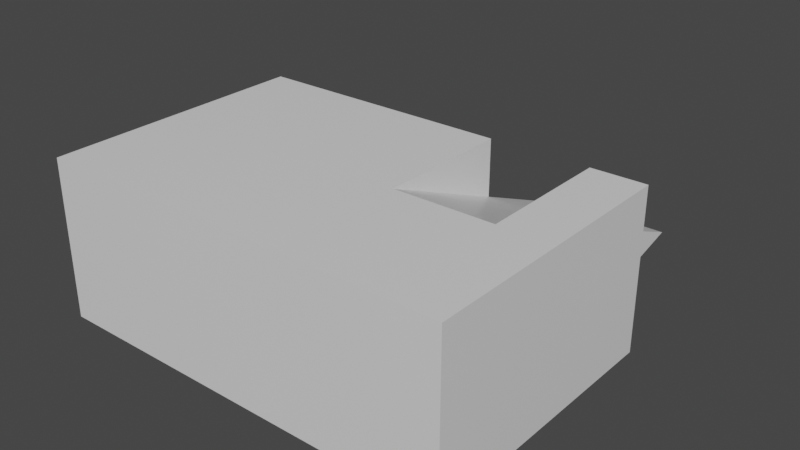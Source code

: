 # Source: platou.blend  (saved by Blender 2.90.8; exported with 4.5.12 LTS)
import bpy
from mathutils import Matrix  # noqa: F401  (used for matrix-valued properties, if any)

bpy.ops.wm.read_factory_settings(use_empty=True)
scene = bpy.context.scene
scene.name = 'Scene'

# ---- collections
col_collection = bpy.data.collections.new('Collection'); scene.collection.children.link(col_collection)

# ---- materials (node trees are filled in below, after node groups)
mat_material = bpy.data.materials.new('Material')
mat_material.alpha_threshold = 0.0
mat_material.use_transparent_shadow = False
mat_material.line_color = (0.0, 0.0, 0.0, 1.0)

# ---- material node trees
mat_material.use_nodes = True; mat_material.node_tree.nodes.clear()
_N = mat_material.node_tree.nodes; _L = mat_material.node_tree.links
n0 = _N.new('ShaderNodeOutputMaterial'); n0.name = 'Material Output'; n0.location = (300, 300)
n1 = _N.new('ShaderNodeBsdfPrincipled'); n1.name = 'Principled BSDF'; n1.location = (10, 300)
n1.distribution = 'GGX'
n1.subsurface_method = 'BURLEY'
n1.inputs[2].default_value = 0.4
n1.inputs[3].default_value = 1.45
n1.inputs[27].default_value = (0.0, 0.0, 0.0, 1.0)
n1.inputs[28].default_value = 1.0
_L.new(n1.outputs[0], n0.inputs[0])
n0.is_active_output = True

# ---- world
world_world = bpy.data.worlds.new('World'); scene.world = world_world
world_world.use_nodes = True; world_world.node_tree.nodes.clear()
_N = world_world.node_tree.nodes; _L = world_world.node_tree.links
n0 = _N.new('ShaderNodeOutputWorld'); n0.name = 'World Output'; n0.location = (300, 300)
n1 = _N.new('ShaderNodeBackground'); n1.name = 'Background'; n1.location = (10, 300)
n1.inputs[0].default_value = (0.05088, 0.05088, 0.05088, 1.0)
_L.new(n1.outputs[0], n0.inputs[0])
n0.is_active_output = True
world_world.color = (0.05088, 0.05088, 0.05088)
world_world.use_sun_shadow = False
world_world.sun_shadow_jitter_overblur = 0.0

# ---- meshes
me_cube = bpy.data.meshes.new('Cube')
me_cube.from_pydata([(1.0, 1.0, 1.0), (1.0, 1.0, -3.156), (1.0, -6.0, 1.0), (1.0, -6.0, -3.156), (-10.0, 1.149, 0.8395), (-10.0, 1.149, -3.316), (-10.0, -5.851, 0.8395), (-10.0, -5.851, -3.316), (-0.4241, 1.019, -3.176), (-0.4241, -5.981, 0.9792), (-0.4241, -5.981, -3.176), (-0.4241, 1.019, 0.9792), (-3.07, 1.063, -3.224), (-3.07, -5.937, 0.9319), (-3.07, -5.937, -3.224), (-3.07, 1.063, 0.9319), (-10.0, -2.351, -3.316), (1.0, -2.5, 1.0), (-10.0, -2.351, 0.8395), (1.0, -2.5, -3.156), (-3.07, 5.028, -2.228), (-0.4241, -2.481, 0.9792), (-0.4241, 4.984, -2.18), (-3.07, -2.437, 0.9319), (-0.4241, -2.481, -3.162), (-3.07, -2.437, -3.209)], [], [(23, 18, 6, 13), (14, 13, 6, 7), (16, 18, 4, 5), (19, 17, 2, 3), (8, 11, 0, 1), (23, 20, 12, 25), (3, 2, 9, 10), (17, 21, 9, 2), (22, 21, 24, 8), (5, 4, 15, 12), (10, 9, 13, 14), (21, 23, 13, 9), (23, 21, 22, 20), (0, 11, 21, 17), (21, 11, 8, 24), (1, 0, 17, 19), (15, 23, 25, 12), (7, 6, 18, 16), (15, 4, 18, 23)])
_uv = me_cube.uv_layers.new(name='UVMap')
_uv.uv.foreach_set('vector', [0.7312, 0.625, 0.875, 0.625, 0.875, 0.75, 0.7312, 0.75, 0.375, 0.8562, 0.625, 0.8562, 0.625, 1.0, 0.375, 1.0, 0.375, 0.125, 0.625, 0.125, 0.625, 0.25, 0.375, 0.25, 0.375, 0.625, 0.625, 0.625, 0.625, 0.75, 0.375, 0.75, 0.375, 0.4676, 0.625, 0.4676, 0.625, 0.5, 0.375, 0.5, 0.7312, 0.625, 0.7312, 0.625, 0.7312, 0.625, 0.7312, 0.625, 0.375, 0.75, 0.625, 0.75, 0.625, 0.7824, 0.375, 0.7824, 0.625, 0.625, 0.6574, 0.625, 0.6574, 0.75, 0.625, 0.75, 0.6574, 0.625, 0.6574, 0.625, 0.6574, 0.625, 0.6574, 0.625, 0.375, 0.25, 0.625, 0.25, 0.625, 0.3938, 0.375, 0.3938, 0.375, 0.7824, 0.625, 0.7824, 0.625, 0.8562, 0.375, 0.8562, 0.6574, 0.625, 0.7312, 0.625, 0.7312, 0.75, 0.6574, 0.75, 0.7312, 0.625, 0.6574, 0.625, 0.6574, 0.625, 0.7312, 0.625, 0.625, 0.5, 0.6574, 0.5, 0.6574, 0.625, 0.625, 0.625, 0.6574, 0.625, 0.6574, 0.5, 0.6574, 0.5, 0.6574, 0.625, 0.375, 0.5, 0.625, 0.5, 0.625, 0.625, 0.375, 0.625, 0.7312, 0.5, 0.7312, 0.625, 0.7312, 0.625, 0.7312, 0.5, 0.375, 0.0, 0.625, 0.0, 0.625, 0.125, 0.375, 0.125, 0.7312, 0.5, 0.875, 0.5, 0.875, 0.625, 0.7312, 0.625])
me_cube.materials.append(mat_material)
me_cube.use_remesh_preserve_volume = False
me_cube.use_remesh_preserve_attributes = False
me_cube.use_mirror_vertex_groups = False
me_cube.update()

# ---- objects
ob_cube = bpy.data.objects.new('Cube', me_cube)

# ---- transforms, parenting, visibility, modifiers, constraints
ob_cube.location = (0.0, 0.0, 0.0)
ob_cube.lock_rotations_4d = False
ob_cube.empty_display_type = 'ARROWS'
ob_cube.lineart.crease_threshold = 0.0

# ---- collection membership
col_collection.objects.link(ob_cube)

# ---- scene / render settings (as saved in the file)
scene.frame_start = 1; scene.frame_end = 250; scene.frame_set(1)
scene.render.engine = 'BLENDER_EEVEE_NEXT'
scene.cycles.use_denoising = False
scene.cycles.samples = 128
scene.cycles.sampling_pattern = 'TABULATED_SOBOL'
scene.cycles.use_adaptive_sampling = False
scene.cycles.use_light_tree = False
scene.view_settings.view_transform = 'Filmic'
bpy.context.view_layer.update()

# ---- added for rendering (the .blend has no active camera and no usable light): camera, sun
cam_auto = bpy.data.cameras.new('AutoCamera')
cam_auto.lens = 50.0
cam_auto.sensor_width = 36.0
cam_auto.clip_end = 1000.0
ob_auto_camera = bpy.data.objects.new('AutoCamera', cam_auto)
scene.collection.objects.link(ob_auto_camera)
ob_auto_camera.location = (10.4546, -18.4314, 10.8056)
ob_auto_camera.rotation_euler = (1.09748, -7.21219e-08, 0.694738)
scene.camera = ob_auto_camera
light_auto_sun = bpy.data.lights.new('AutoSun', 'SUN')
light_auto_sun.energy = 3.0
light_auto_sun.angle = 0.0523599
ob_auto_sun = bpy.data.objects.new('AutoSun', light_auto_sun)
scene.collection.objects.link(ob_auto_sun)
ob_auto_sun.rotation_euler = (0.872665, 0.174533, 0.523599)
bpy.context.view_layer.update()

